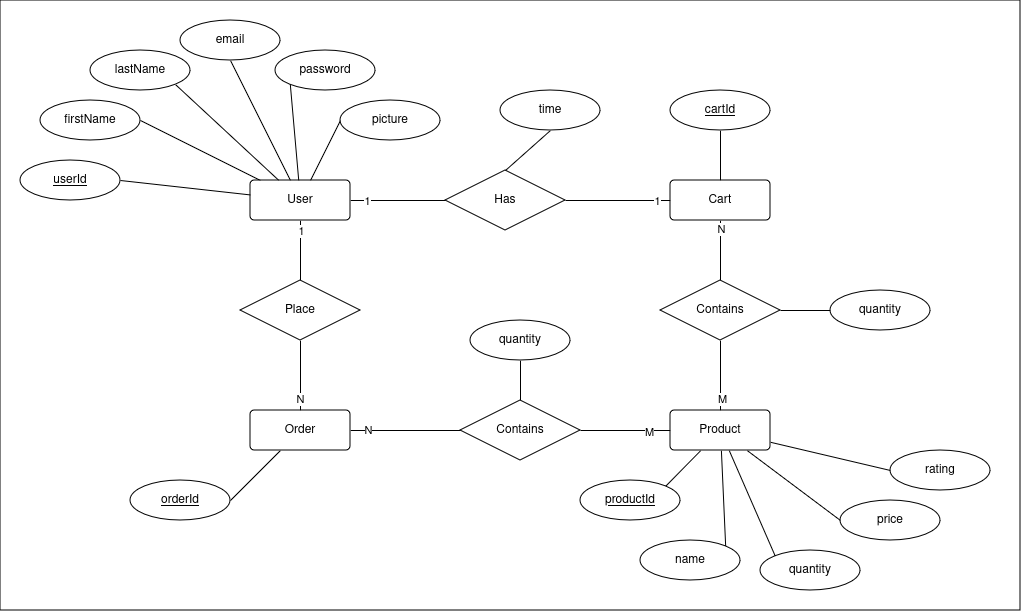

The diagram above was exported from draw.io. Its source (the exported page's mxGraphModel, read from the mxfile embedded in the PNG):
<mxGraphModel dx="2298" dy="837" grid="1" gridSize="10" guides="1" tooltips="1" connect="1" arrows="1" fold="1" page="1" pageScale="1" pageWidth="850" pageHeight="1100" math="0" shadow="0">
  <root>
    <mxCell id="0" />
    <mxCell id="1" parent="0" />
    <mxCell id="2" style="rounded=0;orthogonalLoop=1;jettySize=auto;html=1;entryX=1;entryY=0.5;entryDx=0;entryDy=0;endArrow=none;endFill=0;" edge="1" source="12" target="35" parent="1">
      <mxGeometry relative="1" as="geometry" />
    </mxCell>
    <mxCell id="3" style="rounded=0;orthogonalLoop=1;jettySize=auto;html=1;entryX=1;entryY=0.5;entryDx=0;entryDy=0;endArrow=none;endFill=0;" edge="1" source="12" target="36" parent="1">
      <mxGeometry relative="1" as="geometry" />
    </mxCell>
    <mxCell id="4" style="rounded=0;orthogonalLoop=1;jettySize=auto;html=1;entryX=1;entryY=1;entryDx=0;entryDy=0;endArrow=none;endFill=0;" edge="1" source="12" target="37" parent="1">
      <mxGeometry relative="1" as="geometry" />
    </mxCell>
    <mxCell id="5" style="rounded=0;orthogonalLoop=1;jettySize=auto;html=1;entryX=0.5;entryY=1;entryDx=0;entryDy=0;endArrow=none;endFill=0;" edge="1" source="12" target="38" parent="1">
      <mxGeometry relative="1" as="geometry" />
    </mxCell>
    <mxCell id="6" style="rounded=0;orthogonalLoop=1;jettySize=auto;html=1;entryX=0;entryY=1;entryDx=0;entryDy=0;endArrow=none;endFill=0;" edge="1" source="12" target="39" parent="1">
      <mxGeometry relative="1" as="geometry" />
    </mxCell>
    <mxCell id="7" style="rounded=0;orthogonalLoop=1;jettySize=auto;html=1;entryX=0;entryY=0.5;entryDx=0;entryDy=0;endArrow=none;endFill=0;" edge="1" source="12" target="40" parent="1">
      <mxGeometry relative="1" as="geometry" />
    </mxCell>
    <mxCell id="8" style="edgeStyle=orthogonalEdgeStyle;rounded=0;orthogonalLoop=1;jettySize=auto;html=1;entryX=0;entryY=0.5;entryDx=0;entryDy=0;endArrow=none;endFill=0;" edge="1" source="12" target="48" parent="1">
      <mxGeometry relative="1" as="geometry" />
    </mxCell>
    <mxCell id="9" value="1" style="edgeLabel;html=1;align=center;verticalAlign=middle;resizable=0;points=[];" vertex="1" connectable="0" parent="8">
      <mxGeometry x="-0.6415" relative="1" as="geometry">
        <mxPoint as="offset" />
      </mxGeometry>
    </mxCell>
    <mxCell id="10" style="edgeStyle=orthogonalEdgeStyle;rounded=0;orthogonalLoop=1;jettySize=auto;html=1;entryX=0.5;entryY=0;entryDx=0;entryDy=0;endArrow=none;endFill=0;" edge="1" source="12" target="54" parent="1">
      <mxGeometry relative="1" as="geometry" />
    </mxCell>
    <mxCell id="11" value="1" style="edgeLabel;html=1;align=center;verticalAlign=middle;resizable=0;points=[];" vertex="1" connectable="0" parent="10">
      <mxGeometry x="-0.6601" relative="1" as="geometry">
        <mxPoint as="offset" />
      </mxGeometry>
    </mxCell>
    <mxCell id="12" value="User" style="rounded=1;arcSize=10;whiteSpace=wrap;html=1;align=center;" vertex="1" parent="1">
      <mxGeometry x="230" y="200" width="100" height="40" as="geometry" />
    </mxCell>
    <mxCell id="13" style="rounded=0;orthogonalLoop=1;jettySize=auto;html=1;entryX=0.5;entryY=1;entryDx=0;entryDy=0;endArrow=none;endFill=0;" edge="1" source="18" target="41" parent="1">
      <mxGeometry relative="1" as="geometry" />
    </mxCell>
    <mxCell id="14" style="edgeStyle=orthogonalEdgeStyle;rounded=0;orthogonalLoop=1;jettySize=auto;html=1;entryX=1;entryY=0.5;entryDx=0;entryDy=0;endArrow=none;endFill=0;" edge="1" source="18" target="48" parent="1">
      <mxGeometry relative="1" as="geometry" />
    </mxCell>
    <mxCell id="15" value="1" style="edgeLabel;html=1;align=center;verticalAlign=middle;resizable=0;points=[];" vertex="1" connectable="0" parent="14">
      <mxGeometry x="-0.7381" relative="1" as="geometry">
        <mxPoint as="offset" />
      </mxGeometry>
    </mxCell>
    <mxCell id="16" style="edgeStyle=orthogonalEdgeStyle;rounded=0;orthogonalLoop=1;jettySize=auto;html=1;entryX=0.5;entryY=0;entryDx=0;entryDy=0;endArrow=none;endFill=0;" edge="1" source="18" target="50" parent="1">
      <mxGeometry relative="1" as="geometry" />
    </mxCell>
    <mxCell id="17" value="N" style="edgeLabel;html=1;align=center;verticalAlign=middle;resizable=0;points=[];" vertex="1" connectable="0" parent="16">
      <mxGeometry x="-0.7074" relative="1" as="geometry">
        <mxPoint as="offset" />
      </mxGeometry>
    </mxCell>
    <mxCell id="18" value="Cart" style="rounded=1;arcSize=10;whiteSpace=wrap;html=1;align=center;" vertex="1" parent="1">
      <mxGeometry x="650" y="200" width="100" height="40" as="geometry" />
    </mxCell>
    <mxCell id="19" style="rounded=0;orthogonalLoop=1;jettySize=auto;html=1;entryX=1;entryY=0;entryDx=0;entryDy=0;endArrow=none;endFill=0;" edge="1" source="28" target="42" parent="1">
      <mxGeometry relative="1" as="geometry" />
    </mxCell>
    <mxCell id="20" style="rounded=0;orthogonalLoop=1;jettySize=auto;html=1;entryX=1;entryY=0;entryDx=0;entryDy=0;endArrow=none;endFill=0;" edge="1" source="28" target="43" parent="1">
      <mxGeometry relative="1" as="geometry" />
    </mxCell>
    <mxCell id="21" style="rounded=0;orthogonalLoop=1;jettySize=auto;html=1;entryX=0;entryY=0;entryDx=0;entryDy=0;endArrow=none;endFill=0;" edge="1" source="28" target="44" parent="1">
      <mxGeometry relative="1" as="geometry" />
    </mxCell>
    <mxCell id="22" style="rounded=0;orthogonalLoop=1;jettySize=auto;html=1;entryX=0;entryY=0.5;entryDx=0;entryDy=0;endArrow=none;endFill=0;" edge="1" source="28" target="45" parent="1">
      <mxGeometry relative="1" as="geometry" />
    </mxCell>
    <mxCell id="23" style="rounded=0;orthogonalLoop=1;jettySize=auto;html=1;entryX=0;entryY=0.5;entryDx=0;entryDy=0;endArrow=none;endFill=0;" edge="1" source="28" target="46" parent="1">
      <mxGeometry relative="1" as="geometry" />
    </mxCell>
    <mxCell id="24" style="edgeStyle=orthogonalEdgeStyle;rounded=0;orthogonalLoop=1;jettySize=auto;html=1;entryX=0.5;entryY=1;entryDx=0;entryDy=0;endArrow=none;endFill=0;" edge="1" source="28" target="50" parent="1">
      <mxGeometry relative="1" as="geometry" />
    </mxCell>
    <mxCell id="25" value="M" style="edgeLabel;html=1;align=center;verticalAlign=middle;resizable=0;points=[];" vertex="1" connectable="0" parent="24">
      <mxGeometry x="-0.6645" y="-1" relative="1" as="geometry">
        <mxPoint as="offset" />
      </mxGeometry>
    </mxCell>
    <mxCell id="26" style="edgeStyle=orthogonalEdgeStyle;rounded=0;orthogonalLoop=1;jettySize=auto;html=1;entryX=1;entryY=0.5;entryDx=0;entryDy=0;endArrow=none;endFill=0;" edge="1" source="28" target="52" parent="1">
      <mxGeometry relative="1" as="geometry" />
    </mxCell>
    <mxCell id="27" value="M" style="edgeLabel;html=1;align=center;verticalAlign=middle;resizable=0;points=[];" vertex="1" connectable="0" parent="26">
      <mxGeometry x="-0.5354" y="1" relative="1" as="geometry">
        <mxPoint as="offset" />
      </mxGeometry>
    </mxCell>
    <mxCell id="28" value="Product" style="rounded=1;arcSize=10;whiteSpace=wrap;html=1;align=center;" vertex="1" parent="1">
      <mxGeometry x="650" y="430" width="100" height="40" as="geometry" />
    </mxCell>
    <mxCell id="29" style="rounded=0;orthogonalLoop=1;jettySize=auto;html=1;entryX=1;entryY=0.5;entryDx=0;entryDy=0;endArrow=none;endFill=0;" edge="1" source="34" target="47" parent="1">
      <mxGeometry relative="1" as="geometry" />
    </mxCell>
    <mxCell id="30" style="edgeStyle=orthogonalEdgeStyle;rounded=0;orthogonalLoop=1;jettySize=auto;html=1;entryX=0;entryY=0.5;entryDx=0;entryDy=0;endArrow=none;endFill=0;" edge="1" source="34" target="52" parent="1">
      <mxGeometry relative="1" as="geometry" />
    </mxCell>
    <mxCell id="31" value="N" style="edgeLabel;html=1;align=center;verticalAlign=middle;resizable=0;points=[];" vertex="1" connectable="0" parent="30">
      <mxGeometry x="-0.6834" y="1" relative="1" as="geometry">
        <mxPoint as="offset" />
      </mxGeometry>
    </mxCell>
    <mxCell id="32" style="edgeStyle=orthogonalEdgeStyle;rounded=0;orthogonalLoop=1;jettySize=auto;html=1;entryX=0.5;entryY=1;entryDx=0;entryDy=0;endArrow=none;endFill=0;" edge="1" source="34" target="54" parent="1">
      <mxGeometry relative="1" as="geometry" />
    </mxCell>
    <mxCell id="33" value="N" style="edgeLabel;html=1;align=center;verticalAlign=middle;resizable=0;points=[];" vertex="1" connectable="0" parent="32">
      <mxGeometry x="-0.6759" y="1" relative="1" as="geometry">
        <mxPoint as="offset" />
      </mxGeometry>
    </mxCell>
    <mxCell id="34" value="Order" style="rounded=1;arcSize=10;whiteSpace=wrap;html=1;align=center;" vertex="1" parent="1">
      <mxGeometry x="230" y="430" width="100" height="40" as="geometry" />
    </mxCell>
    <mxCell id="35" value="userId" style="ellipse;whiteSpace=wrap;html=1;align=center;fontStyle=4;" vertex="1" parent="1">
      <mxGeometry y="180" width="100" height="40" as="geometry" />
    </mxCell>
    <mxCell id="36" value="firstName" style="ellipse;whiteSpace=wrap;html=1;align=center;" vertex="1" parent="1">
      <mxGeometry x="20" y="120" width="100" height="40" as="geometry" />
    </mxCell>
    <mxCell id="37" value="lastName" style="ellipse;whiteSpace=wrap;html=1;align=center;" vertex="1" parent="1">
      <mxGeometry x="70" y="70" width="100" height="40" as="geometry" />
    </mxCell>
    <mxCell id="38" value="email" style="ellipse;whiteSpace=wrap;html=1;align=center;" vertex="1" parent="1">
      <mxGeometry x="160" y="40" width="100" height="40" as="geometry" />
    </mxCell>
    <mxCell id="39" value="password" style="ellipse;whiteSpace=wrap;html=1;align=center;" vertex="1" parent="1">
      <mxGeometry x="255" y="70" width="100" height="40" as="geometry" />
    </mxCell>
    <mxCell id="40" value="picture" style="ellipse;whiteSpace=wrap;html=1;align=center;" vertex="1" parent="1">
      <mxGeometry x="320" y="120" width="100" height="40" as="geometry" />
    </mxCell>
    <mxCell id="41" value="cartId" style="ellipse;whiteSpace=wrap;html=1;align=center;fontStyle=4;" vertex="1" parent="1">
      <mxGeometry x="650" y="110" width="100" height="40" as="geometry" />
    </mxCell>
    <mxCell id="42" value="productId" style="ellipse;whiteSpace=wrap;html=1;align=center;fontStyle=4;" vertex="1" parent="1">
      <mxGeometry x="560" y="500" width="100" height="40" as="geometry" />
    </mxCell>
    <mxCell id="43" value="&lt;div&gt;name&lt;/div&gt;" style="ellipse;whiteSpace=wrap;html=1;align=center;" vertex="1" parent="1">
      <mxGeometry x="620" y="560" width="100" height="40" as="geometry" />
    </mxCell>
    <mxCell id="44" value="quantity" style="ellipse;whiteSpace=wrap;html=1;align=center;" vertex="1" parent="1">
      <mxGeometry x="740" y="570" width="100" height="40" as="geometry" />
    </mxCell>
    <mxCell id="45" value="price" style="ellipse;whiteSpace=wrap;html=1;align=center;" vertex="1" parent="1">
      <mxGeometry x="820" y="520" width="100" height="40" as="geometry" />
    </mxCell>
    <mxCell id="46" value="rating" style="ellipse;whiteSpace=wrap;html=1;align=center;" vertex="1" parent="1">
      <mxGeometry x="870" y="470" width="100" height="40" as="geometry" />
    </mxCell>
    <mxCell id="47" value="orderId" style="ellipse;whiteSpace=wrap;html=1;align=center;fontStyle=4;" vertex="1" parent="1">
      <mxGeometry x="110" y="500" width="100" height="40" as="geometry" />
    </mxCell>
    <mxCell id="48" value="Has" style="shape=rhombus;perimeter=rhombusPerimeter;whiteSpace=wrap;html=1;align=center;" vertex="1" parent="1">
      <mxGeometry x="425" y="190" width="120" height="60" as="geometry" />
    </mxCell>
    <mxCell id="49" style="rounded=0;orthogonalLoop=1;jettySize=auto;html=1;entryX=0;entryY=0.5;entryDx=0;entryDy=0;endArrow=none;endFill=0;" edge="1" source="50" target="56" parent="1">
      <mxGeometry relative="1" as="geometry" />
    </mxCell>
    <mxCell id="50" value="Contains" style="shape=rhombus;perimeter=rhombusPerimeter;whiteSpace=wrap;html=1;align=center;" vertex="1" parent="1">
      <mxGeometry x="640" y="300" width="120" height="60" as="geometry" />
    </mxCell>
    <mxCell id="51" style="rounded=0;orthogonalLoop=1;jettySize=auto;html=1;endArrow=none;endFill=0;" edge="1" source="52" target="57" parent="1">
      <mxGeometry relative="1" as="geometry" />
    </mxCell>
    <mxCell id="52" value="Contains" style="shape=rhombus;perimeter=rhombusPerimeter;whiteSpace=wrap;html=1;align=center;" vertex="1" parent="1">
      <mxGeometry x="440" y="420" width="120" height="60" as="geometry" />
    </mxCell>
    <mxCell id="53" style="rounded=0;orthogonalLoop=1;jettySize=auto;html=1;entryX=0.5;entryY=1;entryDx=0;entryDy=0;endArrow=none;endFill=0;exitX=0.5;exitY=0;exitDx=0;exitDy=0;" edge="1" source="48" target="55" parent="1">
      <mxGeometry relative="1" as="geometry" />
    </mxCell>
    <mxCell id="54" value="Place" style="shape=rhombus;perimeter=rhombusPerimeter;whiteSpace=wrap;html=1;align=center;" vertex="1" parent="1">
      <mxGeometry x="220" y="300" width="120" height="60" as="geometry" />
    </mxCell>
    <mxCell id="55" value="time" style="ellipse;whiteSpace=wrap;html=1;align=center;" vertex="1" parent="1">
      <mxGeometry x="480" y="110" width="100" height="40" as="geometry" />
    </mxCell>
    <mxCell id="56" value="quantity" style="ellipse;whiteSpace=wrap;html=1;align=center;" vertex="1" parent="1">
      <mxGeometry x="810" y="310" width="100" height="40" as="geometry" />
    </mxCell>
    <mxCell id="57" value="quantity" style="ellipse;whiteSpace=wrap;html=1;align=center;" vertex="1" parent="1">
      <mxGeometry x="450" y="340" width="100" height="40" as="geometry" />
    </mxCell>
    <mxCell id="58" value="" style="rounded=0;whiteSpace=wrap;html=1;fillColor=none;" vertex="1" parent="1">
      <mxGeometry x="-20" y="20" width="1020" height="610" as="geometry" />
    </mxCell>
  </root>
</mxGraphModel>